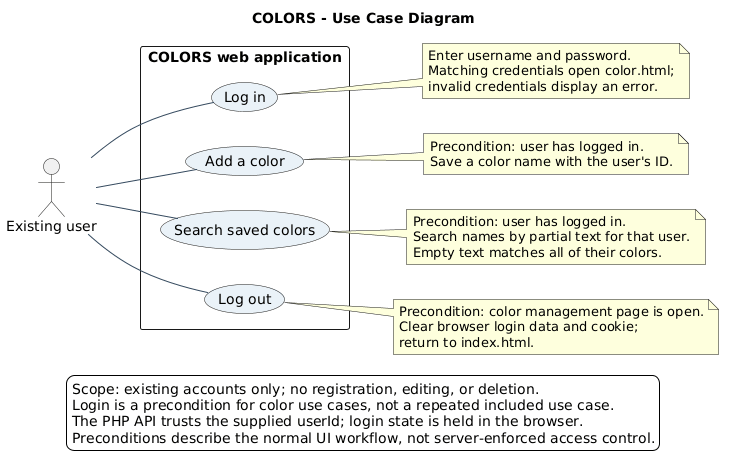

The diagram above was rendered by PlantUML. Its source (embedded in the PNG):
@startuml
title COLORS - Use Case Diagram
left to right direction
skinparam backgroundColor white
skinparam shadowing false
skinparam defaultFontName SansSerif
skinparam packageStyle rectangle
skinparam usecaseBackgroundColor #EAF2F8
skinparam ArrowColor #34495E

actor "Existing user" as User
rectangle "COLORS web application" {
  usecase "Log in" as Login
  usecase "Add a color" as Add
  usecase "Search saved colors" as Search
  usecase "Log out" as Logout
}
User -- Login
User -- Add
User -- Search
User -- Logout

note right of Login
  Enter username and password.
  Matching credentials open color.html;
  invalid credentials display an error.
end note
note right of Add
  Precondition: user has logged in.
  Save a color name with the user's ID.
end note
note right of Search
  Precondition: user has logged in.
  Search names by partial text for that user.
  Empty text matches all of their colors.
end note
note right of Logout
  Precondition: color management page is open.
  Clear browser login data and cookie;
  return to index.html.
end note
legend bottom
  Scope: existing accounts only; no registration, editing, or deletion.
  Login is a precondition for color use cases, not a repeated included use case.
  The PHP API trusts the supplied userId; login state is held in the browser.
  Preconditions describe the normal UI workflow, not server-enforced access control.
endlegend
@enduml